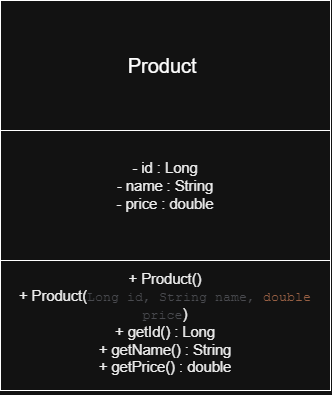

The diagram above was exported from draw.io. Its source (the exported page's mxGraphModel, read from the mxfile embedded in the PNG):
<mxGraphModel dx="1030" dy="562" grid="1" gridSize="10" guides="1" tooltips="1" connect="1" arrows="1" fold="1" page="1" pageScale="1" pageWidth="850" pageHeight="1100" math="0" shadow="0">
  <root>
    <mxCell id="0" />
    <mxCell id="1" parent="0" />
    <mxCell id="IRnpND5YYjEQPCqTa1hj-1" parent="1" style="html=1;whiteSpace=wrap;" value="&lt;font style=&quot;font-size: 20px;&quot;&gt;Product&amp;nbsp;&lt;/font&gt;" vertex="1">
      <mxGeometry height="130" width="330" x="290" y="60" as="geometry" />
    </mxCell>
    <mxCell id="IRnpND5YYjEQPCqTa1hj-2" parent="1" style="html=1;whiteSpace=wrap;" value="&lt;span id=&quot;docs-internal-guid-b1fffa2a-7fff-22e2-6dc0-88a804ba7eec&quot;&gt;&lt;p dir=&quot;ltr&quot; style=&quot;line-height: 1.2; margin-top: 0pt; margin-bottom: 0pt;&quot;&gt;&lt;span style=&quot;font-size: 11pt; font-family: Arial, sans-serif; color: rgb(0, 0, 0); background-color: transparent; font-variant: normal; vertical-align: baseline; white-space: pre-wrap;&quot;&gt;- id : Long&lt;/span&gt;&lt;/p&gt;&lt;p dir=&quot;ltr&quot; style=&quot;line-height: 1.2; margin-top: 0pt; margin-bottom: 0pt;&quot;&gt;&lt;span style=&quot;font-size: 11pt; font-family: Arial, sans-serif; color: rgb(0, 0, 0); background-color: transparent; font-variant: normal; vertical-align: baseline; white-space: pre-wrap;&quot;&gt;- name : String&lt;/span&gt;&lt;/p&gt;&lt;p dir=&quot;ltr&quot; style=&quot;line-height: 1.2; margin-top: 0pt; margin-bottom: 0pt;&quot;&gt;&lt;span style=&quot;font-size: 11pt; font-family: Arial, sans-serif; color: rgb(0, 0, 0); background-color: transparent; font-variant: normal; vertical-align: baseline; white-space: pre-wrap;&quot;&gt;- price : double&lt;/span&gt;&lt;/p&gt;&lt;div&gt;&lt;span style=&quot;font-size: 11pt; font-family: Arial, sans-serif; color: rgb(0, 0, 0); background-color: transparent; font-variant: normal; vertical-align: baseline; white-space: pre-wrap;&quot;&gt;&lt;span id=&quot;docs-internal-guid-b1fffa2a-7fff-22e2-6dc0-88a804ba7eec&quot;&gt;&lt;p dir=&quot;ltr&quot; style=&quot;line-height: 1.2; margin-top: 0pt; margin-bottom: 0pt;&quot;&gt;&lt;br&gt;&lt;/p&gt;&lt;/span&gt;&lt;/span&gt;&lt;/div&gt;&lt;/span&gt;" vertex="1">
      <mxGeometry height="130" width="330" x="290" y="190" as="geometry" />
    </mxCell>
    <mxCell id="IRnpND5YYjEQPCqTa1hj-3" parent="1" style="html=1;whiteSpace=wrap;" value="&lt;span id=&quot;docs-internal-guid-92ed5ffb-7fff-a7eb-fc05-6b7aa9503bf0&quot;&gt;&lt;br&gt;&lt;p dir=&quot;ltr&quot; style=&quot;line-height: 1.2; margin-top: 0pt; margin-bottom: 0pt;&quot;&gt;&lt;span style=&quot;font-size: 11pt; font-family: Arial, sans-serif; color: rgb(0, 0, 0); background-color: transparent; font-variant: normal; vertical-align: baseline; white-space: pre-wrap;&quot;&gt;+ Product()&lt;/span&gt;&lt;/p&gt;&lt;p dir=&quot;ltr&quot; style=&quot;line-height: 1.2; margin-top: 0pt; margin-bottom: 0pt;&quot;&gt;&lt;span style=&quot;font-size: 11pt; font-family: Arial, sans-serif; color: rgb(0, 0, 0); background-color: transparent; font-variant: normal; vertical-align: baseline; white-space: pre-wrap;&quot;&gt;+ Product(&lt;/span&gt;&lt;span style=&quot;font-size: 10pt; font-family: &amp;quot;Courier New&amp;quot;, monospace; color: rgb(188, 190, 196); background-color: transparent; font-variant: normal; vertical-align: baseline; white-space: pre-wrap;&quot;&gt;Long id, String name, &lt;/span&gt;&lt;span style=&quot;font-size: 10pt; font-family: &amp;quot;Courier New&amp;quot;, monospace; color: rgb(207, 142, 109); background-color: transparent; font-variant: normal; vertical-align: baseline; white-space: pre-wrap;&quot;&gt;double &lt;/span&gt;&lt;span style=&quot;font-size: 10pt; font-family: &amp;quot;Courier New&amp;quot;, monospace; color: rgb(188, 190, 196); background-color: transparent; font-variant: normal; vertical-align: baseline; white-space: pre-wrap;&quot;&gt;price&lt;/span&gt;&lt;span style=&quot;font-size: 11pt; font-family: Arial, sans-serif; color: rgb(0, 0, 0); background-color: transparent; font-variant: normal; vertical-align: baseline; white-space: pre-wrap;&quot;&gt;)&lt;/span&gt;&lt;/p&gt;&lt;p dir=&quot;ltr&quot; style=&quot;line-height: 1.2; margin-top: 0pt; margin-bottom: 0pt;&quot;&gt;&lt;span style=&quot;font-size: 11pt; font-family: Arial, sans-serif; color: rgb(0, 0, 0); background-color: transparent; font-variant: normal; vertical-align: baseline; white-space: pre-wrap;&quot;&gt;+ getId() : Long&lt;/span&gt;&lt;/p&gt;&lt;p dir=&quot;ltr&quot; style=&quot;line-height: 1.2; margin-top: 0pt; margin-bottom: 0pt;&quot;&gt;&lt;span style=&quot;font-size: 11pt; font-family: Arial, sans-serif; color: rgb(0, 0, 0); background-color: transparent; font-variant: normal; vertical-align: baseline; white-space: pre-wrap;&quot;&gt;+ getName() : String&lt;/span&gt;&lt;/p&gt;&lt;p dir=&quot;ltr&quot; style=&quot;line-height: 1.2; margin-top: 0pt; margin-bottom: 0pt;&quot;&gt;&lt;span style=&quot;font-size: 11pt; font-family: Arial, sans-serif; color: rgb(0, 0, 0); background-color: transparent; font-variant: normal; vertical-align: baseline; white-space: pre-wrap;&quot;&gt;+ getPrice() : double&lt;/span&gt;&lt;/p&gt;&lt;div&gt;&lt;span style=&quot;font-size: 11pt; font-family: Arial, sans-serif; color: rgb(0, 0, 0); background-color: transparent; font-variant: normal; vertical-align: baseline; white-space: pre-wrap;&quot;&gt;&lt;br&gt;&lt;/span&gt;&lt;/div&gt;&lt;/span&gt;" vertex="1">
      <mxGeometry height="130" width="330" x="290" y="320" as="geometry" />
    </mxCell>
  </root>
</mxGraphModel>